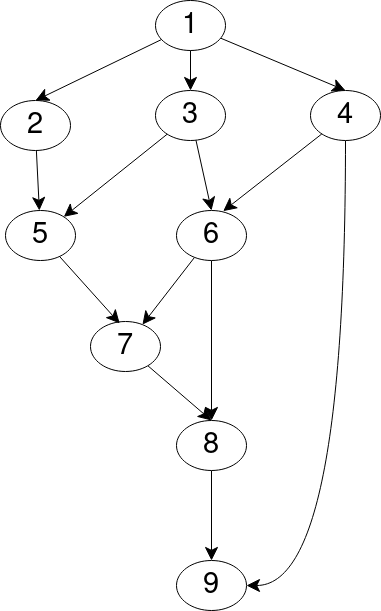

The diagram above was exported from draw.io. Its source (the exported page's mxGraphModel, read from the mxfile embedded in the PNG):
<mxGraphModel dx="2004" dy="1126" grid="1" gridSize="10" guides="1" tooltips="1" connect="1" arrows="1" fold="1" page="1" pageScale="1" pageWidth="1169" pageHeight="1654" math="0" shadow="0">
  <root>
    <mxCell id="0" />
    <mxCell id="1" parent="0" />
    <mxCell id="O7DfXeULA7I-FFB0zBCw-12" style="rounded=0;orthogonalLoop=1;jettySize=auto;html=1;entryX=0.5;entryY=0;entryDx=0;entryDy=0;endArrow=classic;endFill=1;endSize=11;" edge="1" parent="1" source="O7DfXeULA7I-FFB0zBCw-1" target="O7DfXeULA7I-FFB0zBCw-9">
      <mxGeometry relative="1" as="geometry" />
    </mxCell>
    <mxCell id="O7DfXeULA7I-FFB0zBCw-1" value="1" style="ellipse;whiteSpace=wrap;html=1;fontSize=29;" vertex="1" parent="1">
      <mxGeometry x="465" y="60" width="70" height="50" as="geometry" />
    </mxCell>
    <mxCell id="O7DfXeULA7I-FFB0zBCw-13" style="rounded=0;orthogonalLoop=1;jettySize=auto;html=1;endArrow=classic;endFill=1;endSize=11;" edge="1" parent="1" source="O7DfXeULA7I-FFB0zBCw-2" target="O7DfXeULA7I-FFB0zBCw-4">
      <mxGeometry relative="1" as="geometry" />
    </mxCell>
    <mxCell id="O7DfXeULA7I-FFB0zBCw-2" value="2" style="ellipse;whiteSpace=wrap;html=1;fontSize=29;" vertex="1" parent="1">
      <mxGeometry x="310" y="160" width="70" height="50" as="geometry" />
    </mxCell>
    <mxCell id="O7DfXeULA7I-FFB0zBCw-19" style="rounded=0;orthogonalLoop=1;jettySize=auto;html=1;endArrow=classic;endFill=1;endSize=11;" edge="1" parent="1" source="O7DfXeULA7I-FFB0zBCw-3" target="O7DfXeULA7I-FFB0zBCw-5">
      <mxGeometry relative="1" as="geometry" />
    </mxCell>
    <mxCell id="O7DfXeULA7I-FFB0zBCw-20" style="edgeStyle=orthogonalEdgeStyle;rounded=0;orthogonalLoop=1;jettySize=auto;html=1;entryX=0.5;entryY=0;entryDx=0;entryDy=0;endArrow=classic;endFill=1;endSize=11;" edge="1" parent="1" source="O7DfXeULA7I-FFB0zBCw-3" target="O7DfXeULA7I-FFB0zBCw-6">
      <mxGeometry relative="1" as="geometry" />
    </mxCell>
    <mxCell id="O7DfXeULA7I-FFB0zBCw-3" value="6" style="ellipse;whiteSpace=wrap;html=1;fontSize=29;" vertex="1" parent="1">
      <mxGeometry x="486" y="270" width="70" height="50" as="geometry" />
    </mxCell>
    <mxCell id="O7DfXeULA7I-FFB0zBCw-4" value="5" style="ellipse;whiteSpace=wrap;html=1;fontSize=29;" vertex="1" parent="1">
      <mxGeometry x="315" y="270" width="70" height="50" as="geometry" />
    </mxCell>
    <mxCell id="O7DfXeULA7I-FFB0zBCw-21" style="rounded=0;orthogonalLoop=1;jettySize=auto;html=1;entryX=0.5;entryY=0;entryDx=0;entryDy=0;endArrow=classic;endFill=1;endSize=11;" edge="1" parent="1" source="O7DfXeULA7I-FFB0zBCw-5" target="O7DfXeULA7I-FFB0zBCw-6">
      <mxGeometry relative="1" as="geometry" />
    </mxCell>
    <mxCell id="O7DfXeULA7I-FFB0zBCw-5" value="7" style="ellipse;whiteSpace=wrap;html=1;fontSize=29;" vertex="1" parent="1">
      <mxGeometry x="400" y="381" width="70" height="50" as="geometry" />
    </mxCell>
    <mxCell id="O7DfXeULA7I-FFB0zBCw-22" style="edgeStyle=orthogonalEdgeStyle;rounded=0;orthogonalLoop=1;jettySize=auto;html=1;endArrow=classic;endFill=1;endSize=11;" edge="1" parent="1" source="O7DfXeULA7I-FFB0zBCw-6" target="O7DfXeULA7I-FFB0zBCw-7">
      <mxGeometry relative="1" as="geometry" />
    </mxCell>
    <mxCell id="O7DfXeULA7I-FFB0zBCw-6" value="8" style="ellipse;whiteSpace=wrap;html=1;fontSize=29;" vertex="1" parent="1">
      <mxGeometry x="486" y="480" width="70" height="50" as="geometry" />
    </mxCell>
    <mxCell id="O7DfXeULA7I-FFB0zBCw-7" value="9" style="ellipse;whiteSpace=wrap;html=1;fontSize=29;" vertex="1" parent="1">
      <mxGeometry x="486" y="620" width="70" height="50" as="geometry" />
    </mxCell>
    <mxCell id="O7DfXeULA7I-FFB0zBCw-14" style="rounded=0;orthogonalLoop=1;jettySize=auto;html=1;endArrow=classic;endFill=1;endSize=11;" edge="1" parent="1" source="O7DfXeULA7I-FFB0zBCw-8" target="O7DfXeULA7I-FFB0zBCw-4">
      <mxGeometry relative="1" as="geometry" />
    </mxCell>
    <mxCell id="O7DfXeULA7I-FFB0zBCw-15" style="rounded=0;orthogonalLoop=1;jettySize=auto;html=1;entryX=0.5;entryY=0;entryDx=0;entryDy=0;endArrow=classic;endFill=1;endSize=11;" edge="1" parent="1" source="O7DfXeULA7I-FFB0zBCw-8" target="O7DfXeULA7I-FFB0zBCw-3">
      <mxGeometry relative="1" as="geometry" />
    </mxCell>
    <mxCell id="O7DfXeULA7I-FFB0zBCw-8" value="3" style="ellipse;whiteSpace=wrap;html=1;fontSize=29;" vertex="1" parent="1">
      <mxGeometry x="465" y="150" width="70" height="50" as="geometry" />
    </mxCell>
    <mxCell id="O7DfXeULA7I-FFB0zBCw-17" style="edgeStyle=orthogonalEdgeStyle;rounded=0;orthogonalLoop=1;jettySize=auto;html=1;entryX=1;entryY=0.5;entryDx=0;entryDy=0;curved=1;exitX=0.5;exitY=1;exitDx=0;exitDy=0;endArrow=classic;endFill=1;endSize=11;" edge="1" parent="1" source="O7DfXeULA7I-FFB0zBCw-9" target="O7DfXeULA7I-FFB0zBCw-7">
      <mxGeometry relative="1" as="geometry" />
    </mxCell>
    <mxCell id="O7DfXeULA7I-FFB0zBCw-9" value="4" style="ellipse;whiteSpace=wrap;html=1;fontSize=29;" vertex="1" parent="1">
      <mxGeometry x="620" y="150" width="70" height="50" as="geometry" />
    </mxCell>
    <mxCell id="O7DfXeULA7I-FFB0zBCw-10" value="" style="endArrow=classic;html=1;rounded=0;entryX=0.5;entryY=0;entryDx=0;entryDy=0;endFill=1;endSize=11;" edge="1" parent="1" source="O7DfXeULA7I-FFB0zBCw-1" target="O7DfXeULA7I-FFB0zBCw-2">
      <mxGeometry width="50" height="50" relative="1" as="geometry">
        <mxPoint x="560" y="610" as="sourcePoint" />
        <mxPoint x="610" y="560" as="targetPoint" />
      </mxGeometry>
    </mxCell>
    <mxCell id="O7DfXeULA7I-FFB0zBCw-11" value="" style="endArrow=classic;html=1;rounded=0;exitX=0.5;exitY=1;exitDx=0;exitDy=0;endFill=1;endSize=11;" edge="1" parent="1" source="O7DfXeULA7I-FFB0zBCw-1" target="O7DfXeULA7I-FFB0zBCw-8">
      <mxGeometry width="50" height="50" relative="1" as="geometry">
        <mxPoint x="560" y="610" as="sourcePoint" />
        <mxPoint x="610" y="560" as="targetPoint" />
      </mxGeometry>
    </mxCell>
    <mxCell id="O7DfXeULA7I-FFB0zBCw-16" style="rounded=0;orthogonalLoop=1;jettySize=auto;html=1;entryX=0.667;entryY=0.013;entryDx=0;entryDy=0;entryPerimeter=0;endArrow=classic;endFill=1;endSize=11;" edge="1" parent="1" source="O7DfXeULA7I-FFB0zBCw-9" target="O7DfXeULA7I-FFB0zBCw-3">
      <mxGeometry relative="1" as="geometry" />
    </mxCell>
    <mxCell id="O7DfXeULA7I-FFB0zBCw-18" style="rounded=0;orthogonalLoop=1;jettySize=auto;html=1;entryX=0.417;entryY=0.038;entryDx=0;entryDy=0;entryPerimeter=0;endArrow=classic;endFill=1;endSize=11;" edge="1" parent="1" source="O7DfXeULA7I-FFB0zBCw-4" target="O7DfXeULA7I-FFB0zBCw-5">
      <mxGeometry relative="1" as="geometry" />
    </mxCell>
  </root>
</mxGraphModel>